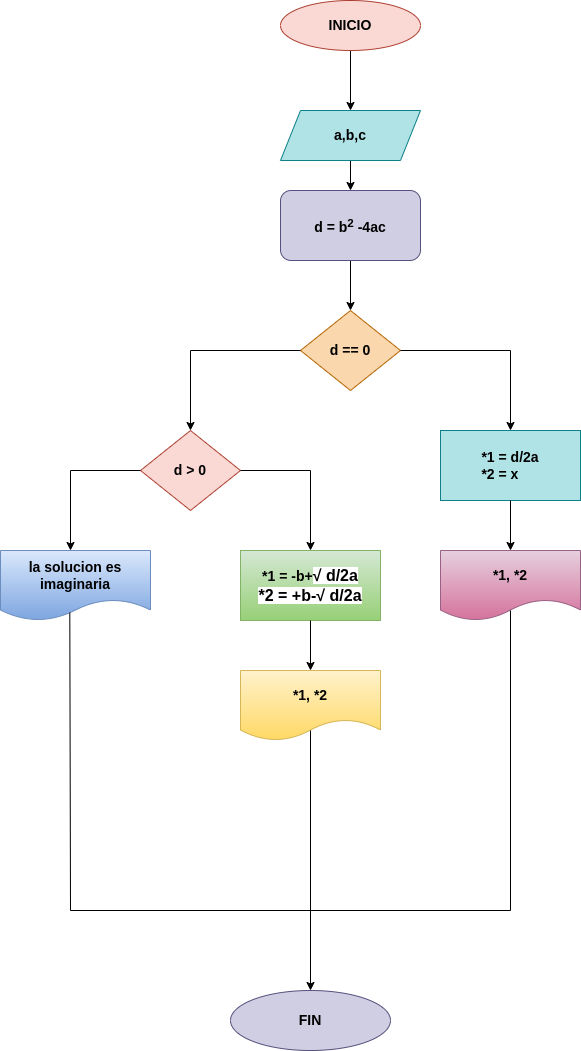

The diagram above was exported from draw.io. Its source (the exported page's mxGraphModel, read from the mxfile embedded in the PNG):
<mxGraphModel dx="934" dy="536" grid="1" gridSize="10" guides="1" tooltips="1" connect="1" arrows="1" fold="1" page="1" pageScale="1" pageWidth="827" pageHeight="1169" math="0" shadow="0">
  <root>
    <mxCell id="0" />
    <mxCell id="1" parent="0" />
    <mxCell id="3" style="edgeStyle=none;html=1;fontSize=14;fontColor=#000000;" parent="1" source="2" edge="1">
      <mxGeometry relative="1" as="geometry">
        <mxPoint x="400" y="120" as="targetPoint" />
      </mxGeometry>
    </mxCell>
    <mxCell id="2" value="&lt;font style=&quot;font-size: 14px;&quot; color=&quot;#000000&quot;&gt;&lt;b&gt;INICIO&lt;/b&gt;&lt;/font&gt;" style="ellipse;whiteSpace=wrap;html=1;fillColor=#fad9d5;strokeColor=#ae4132;" parent="1" vertex="1">
      <mxGeometry x="330" y="10" width="140" height="50" as="geometry" />
    </mxCell>
    <mxCell id="29" style="edgeStyle=none;html=1;fontSize=14;fontColor=#000000;" parent="1" source="4" edge="1">
      <mxGeometry relative="1" as="geometry">
        <mxPoint x="400" y="320" as="targetPoint" />
      </mxGeometry>
    </mxCell>
    <mxCell id="4" value="&lt;font color=&quot;#000000&quot;&gt;&lt;b&gt;d = b&lt;sup&gt;2&lt;/sup&gt;&amp;nbsp;-4ac&lt;/b&gt;&lt;/font&gt;" style="rounded=1;whiteSpace=wrap;html=1;fontSize=14;fillColor=#d0cee2;strokeColor=#56517e;" parent="1" vertex="1">
      <mxGeometry x="330" y="200" width="140" height="70" as="geometry" />
    </mxCell>
    <mxCell id="5" value="&lt;font color=&quot;#000000&quot;&gt;&lt;b&gt;d == 0&lt;/b&gt;&lt;/font&gt;" style="rhombus;whiteSpace=wrap;html=1;fontSize=14;fillColor=#fad7ac;strokeColor=#b46504;" parent="1" vertex="1">
      <mxGeometry x="350" y="320" width="100" height="80" as="geometry" />
    </mxCell>
    <mxCell id="28" style="edgeStyle=none;html=1;fontSize=14;fontColor=#000000;" parent="1" source="6" edge="1">
      <mxGeometry relative="1" as="geometry">
        <mxPoint x="400" y="200" as="targetPoint" />
      </mxGeometry>
    </mxCell>
    <mxCell id="6" value="&lt;b&gt;&lt;font color=&quot;#000000&quot;&gt;a,b,c&lt;/font&gt;&lt;/b&gt;" style="shape=parallelogram;perimeter=parallelogramPerimeter;whiteSpace=wrap;html=1;fixedSize=1;fontSize=14;fillColor=#b0e3e6;strokeColor=#0e8088;" parent="1" vertex="1">
      <mxGeometry x="330" y="120" width="140" height="50" as="geometry" />
    </mxCell>
    <mxCell id="11" value="&lt;font color=&quot;#000000&quot;&gt;&lt;b&gt;d &amp;gt; 0&lt;/b&gt;&lt;/font&gt;" style="rhombus;whiteSpace=wrap;html=1;fontSize=14;fillColor=#fad9d5;strokeColor=#ae4132;" parent="1" vertex="1">
      <mxGeometry x="190" y="440" width="100" height="80" as="geometry" />
    </mxCell>
    <mxCell id="26" value="&lt;font color=&quot;#000000&quot; style=&quot;font-size: 14px;&quot;&gt;&lt;b&gt;FIN&lt;/b&gt;&lt;/font&gt;" style="ellipse;whiteSpace=wrap;html=1;fontSize=14;fillColor=#d0cee2;strokeColor=#56517e;" parent="1" vertex="1">
      <mxGeometry x="280" y="1000" width="160" height="60" as="geometry" />
    </mxCell>
    <mxCell id="31" value="" style="endArrow=none;html=1;fontSize=14;fontColor=#000000;entryX=1;entryY=0.5;entryDx=0;entryDy=0;" parent="1" target="5" edge="1">
      <mxGeometry width="50" height="50" relative="1" as="geometry">
        <mxPoint x="560" y="360" as="sourcePoint" />
        <mxPoint x="410" y="440" as="targetPoint" />
      </mxGeometry>
    </mxCell>
    <mxCell id="32" value="" style="endArrow=classic;html=1;fontSize=14;fontColor=#000000;" parent="1" edge="1">
      <mxGeometry width="50" height="50" relative="1" as="geometry">
        <mxPoint x="560" y="360" as="sourcePoint" />
        <mxPoint x="560" y="440" as="targetPoint" />
      </mxGeometry>
    </mxCell>
    <mxCell id="33" value="&lt;div style=&quot;text-align: left;&quot;&gt;&lt;font color=&quot;#000000&quot;&gt;&lt;b&gt;*1 = d/2a&lt;/b&gt;&lt;/font&gt;&lt;/div&gt;&lt;div style=&quot;text-align: left;&quot;&gt;&lt;font color=&quot;#000000&quot;&gt;&lt;b&gt;*2 = x&lt;/b&gt;&lt;/font&gt;&lt;/div&gt;" style="rounded=0;whiteSpace=wrap;html=1;fontSize=14;fillColor=#b0e3e6;strokeColor=#0e8088;" parent="1" vertex="1">
      <mxGeometry x="490" y="440" width="140" height="70" as="geometry" />
    </mxCell>
    <mxCell id="34" value="" style="endArrow=none;html=1;fontSize=14;fontColor=#000000;exitX=0;exitY=0.5;exitDx=0;exitDy=0;" parent="1" source="5" edge="1">
      <mxGeometry width="50" height="50" relative="1" as="geometry">
        <mxPoint x="360" y="490" as="sourcePoint" />
        <mxPoint x="240" y="360" as="targetPoint" />
      </mxGeometry>
    </mxCell>
    <mxCell id="36" value="" style="endArrow=classic;html=1;fontSize=14;fontColor=#000000;" parent="1" edge="1">
      <mxGeometry width="50" height="50" relative="1" as="geometry">
        <mxPoint x="240" y="360" as="sourcePoint" />
        <mxPoint x="240" y="440" as="targetPoint" />
      </mxGeometry>
    </mxCell>
    <mxCell id="37" value="&lt;font color=&quot;#000000&quot;&gt;&lt;b&gt;*1 = -b+&lt;span style=&quot;font-family: arial, sans-serif; font-size: 16px; text-align: start; background-color: rgb(255, 255, 255);&quot;&gt;√&amp;nbsp;d/2a&lt;br&gt;*2 = +b-&lt;/span&gt;&lt;span style=&quot;font-family: arial, sans-serif; font-size: 16px; text-align: start; background-color: rgb(255, 255, 255);&quot;&gt;√&amp;nbsp;d/2a&lt;/span&gt;&lt;/b&gt;&lt;/font&gt;&lt;span style=&quot;color: rgb(32, 33, 36); font-family: arial, sans-serif; font-size: 16px; text-align: start; background-color: rgb(255, 255, 255);&quot;&gt;&lt;br&gt;&lt;/span&gt;" style="rounded=0;whiteSpace=wrap;html=1;fontSize=14;fillColor=#d5e8d4;gradientColor=#97d077;strokeColor=#82b366;" parent="1" vertex="1">
      <mxGeometry x="290" y="560" width="140" height="70" as="geometry" />
    </mxCell>
    <mxCell id="38" value="" style="endArrow=none;html=1;fontSize=14;fontColor=#000000;exitX=1;exitY=0.5;exitDx=0;exitDy=0;" parent="1" source="11" edge="1">
      <mxGeometry width="50" height="50" relative="1" as="geometry">
        <mxPoint x="360" y="490" as="sourcePoint" />
        <mxPoint x="360" y="480" as="targetPoint" />
      </mxGeometry>
    </mxCell>
    <mxCell id="39" value="" style="endArrow=classic;html=1;fontSize=14;fontColor=#000000;" parent="1" edge="1">
      <mxGeometry width="50" height="50" relative="1" as="geometry">
        <mxPoint x="360" y="480" as="sourcePoint" />
        <mxPoint x="360" y="560" as="targetPoint" />
      </mxGeometry>
    </mxCell>
    <mxCell id="40" value="" style="endArrow=none;html=1;fontSize=14;fontColor=#000000;entryX=0;entryY=0.5;entryDx=0;entryDy=0;" parent="1" target="11" edge="1">
      <mxGeometry width="50" height="50" relative="1" as="geometry">
        <mxPoint x="120" y="480" as="sourcePoint" />
        <mxPoint x="410" y="570" as="targetPoint" />
      </mxGeometry>
    </mxCell>
    <mxCell id="41" value="" style="endArrow=classic;html=1;fontSize=14;fontColor=#000000;" parent="1" edge="1">
      <mxGeometry width="50" height="50" relative="1" as="geometry">
        <mxPoint x="120" y="480" as="sourcePoint" />
        <mxPoint x="120" y="560" as="targetPoint" />
      </mxGeometry>
    </mxCell>
    <mxCell id="42" value="&lt;b&gt;&lt;font color=&quot;#000000&quot;&gt;la solucion es imaginaria&lt;/font&gt;&lt;/b&gt;" style="shape=document;whiteSpace=wrap;html=1;boundedLbl=1;fontSize=14;fillColor=#dae8fc;gradientColor=#7ea6e0;strokeColor=#6c8ebf;" parent="1" vertex="1">
      <mxGeometry x="50" y="560" width="150" height="70" as="geometry" />
    </mxCell>
    <mxCell id="43" value="" style="endArrow=classic;html=1;fontSize=14;fontColor=#000000;exitX=0.5;exitY=1;exitDx=0;exitDy=0;" parent="1" source="37" edge="1">
      <mxGeometry width="50" height="50" relative="1" as="geometry">
        <mxPoint x="360" y="620" as="sourcePoint" />
        <mxPoint x="360" y="680" as="targetPoint" />
      </mxGeometry>
    </mxCell>
    <mxCell id="44" value="&lt;font color=&quot;#000000&quot;&gt;&lt;b&gt;*1, *2&lt;/b&gt;&lt;/font&gt;" style="shape=document;whiteSpace=wrap;html=1;boundedLbl=1;fontSize=14;fillColor=#fff2cc;gradientColor=#ffd966;strokeColor=#d6b656;" parent="1" vertex="1">
      <mxGeometry x="290" y="680" width="140" height="70" as="geometry" />
    </mxCell>
    <mxCell id="45" value="" style="endArrow=classic;html=1;fontSize=14;fontColor=#000000;exitX=0.5;exitY=1;exitDx=0;exitDy=0;" parent="1" source="33" edge="1">
      <mxGeometry width="50" height="50" relative="1" as="geometry">
        <mxPoint x="360" y="620" as="sourcePoint" />
        <mxPoint x="560" y="560" as="targetPoint" />
      </mxGeometry>
    </mxCell>
    <mxCell id="46" value="&lt;font color=&quot;#000000&quot;&gt;&lt;b&gt;*1, *2&lt;/b&gt;&lt;/font&gt;" style="shape=document;whiteSpace=wrap;html=1;boundedLbl=1;fontSize=14;fillColor=#e6d0de;strokeColor=#996185;gradientColor=#d5739d;" parent="1" vertex="1">
      <mxGeometry x="490" y="560" width="140" height="70" as="geometry" />
    </mxCell>
    <mxCell id="47" value="" style="endArrow=none;html=1;fontSize=14;fontColor=#000000;" parent="1" edge="1">
      <mxGeometry width="50" height="50" relative="1" as="geometry">
        <mxPoint x="560" y="920" as="sourcePoint" />
        <mxPoint x="560" y="620" as="targetPoint" />
      </mxGeometry>
    </mxCell>
    <mxCell id="48" value="" style="endArrow=none;html=1;fontSize=14;fontColor=#000000;exitX=0.462;exitY=0.886;exitDx=0;exitDy=0;exitPerimeter=0;" parent="1" source="42" edge="1">
      <mxGeometry width="50" height="50" relative="1" as="geometry">
        <mxPoint x="120" y="630" as="sourcePoint" />
        <mxPoint x="120" y="920" as="targetPoint" />
      </mxGeometry>
    </mxCell>
    <mxCell id="49" value="" style="endArrow=none;html=1;fontSize=14;fontColor=#000000;" parent="1" edge="1">
      <mxGeometry width="50" height="50" relative="1" as="geometry">
        <mxPoint x="360" y="740" as="sourcePoint" />
        <mxPoint x="360" y="920" as="targetPoint" />
      </mxGeometry>
    </mxCell>
    <mxCell id="50" value="" style="endArrow=none;html=1;fontSize=14;fontColor=#000000;" parent="1" edge="1">
      <mxGeometry width="50" height="50" relative="1" as="geometry">
        <mxPoint x="120" y="920" as="sourcePoint" />
        <mxPoint x="560" y="920" as="targetPoint" />
      </mxGeometry>
    </mxCell>
    <mxCell id="51" value="" style="endArrow=classic;html=1;fontSize=14;fontColor=#000000;entryX=0.5;entryY=0;entryDx=0;entryDy=0;" parent="1" target="26" edge="1">
      <mxGeometry width="50" height="50" relative="1" as="geometry">
        <mxPoint x="360" y="920" as="sourcePoint" />
        <mxPoint x="410" y="820" as="targetPoint" />
      </mxGeometry>
    </mxCell>
  </root>
</mxGraphModel>